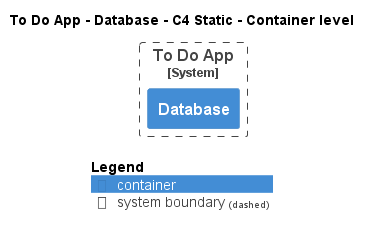

The diagram above was rendered by PlantUML. Its source (embedded in the PNG):
@startuml
!pragma layout smetana
!include ..\..\..\..\..\.c4s\C4_Container.puml

AddElementTag("c4interflow:lifecycle:new", $bgColor=green, $fontColor=#ffffff, $borderColor=green, $shadowing="False")
AddElementTag("c4interflow:lifecycle:changed", $bgColor=orange, $fontColor=#ffffff, $borderColor=orange, $shadowing="False")
AddElementTag("c4interflow:lifecycle:removed", $bgColor=red, $fontColor=#ffffff, $borderColor=red, $shadowing="False")

AddRelTag("c4interflow:lifecycle:new", $textColor=green, $lineColor=green)
AddRelTag("c4interflow:lifecycle:changed", $textColor=orange, $lineColor=orange)
AddRelTag("c4interflow:lifecycle:removed", $textColor=red, $lineColor=red)

SHOW_PERSON_PORTRAIT()
LAYOUT_TOP_DOWN()

skinparam linetype polyline

title To Do App - Database - C4 Static - Container level


System_Boundary(ToDoAppExample.SoftwareSystems.ToDoApp, "To Do App") {
    Container(ToDoAppExample.SoftwareSystems.ToDoApp.Containers.Database, "Database", "", "")
}



SHOW_LEGEND()
@enduml